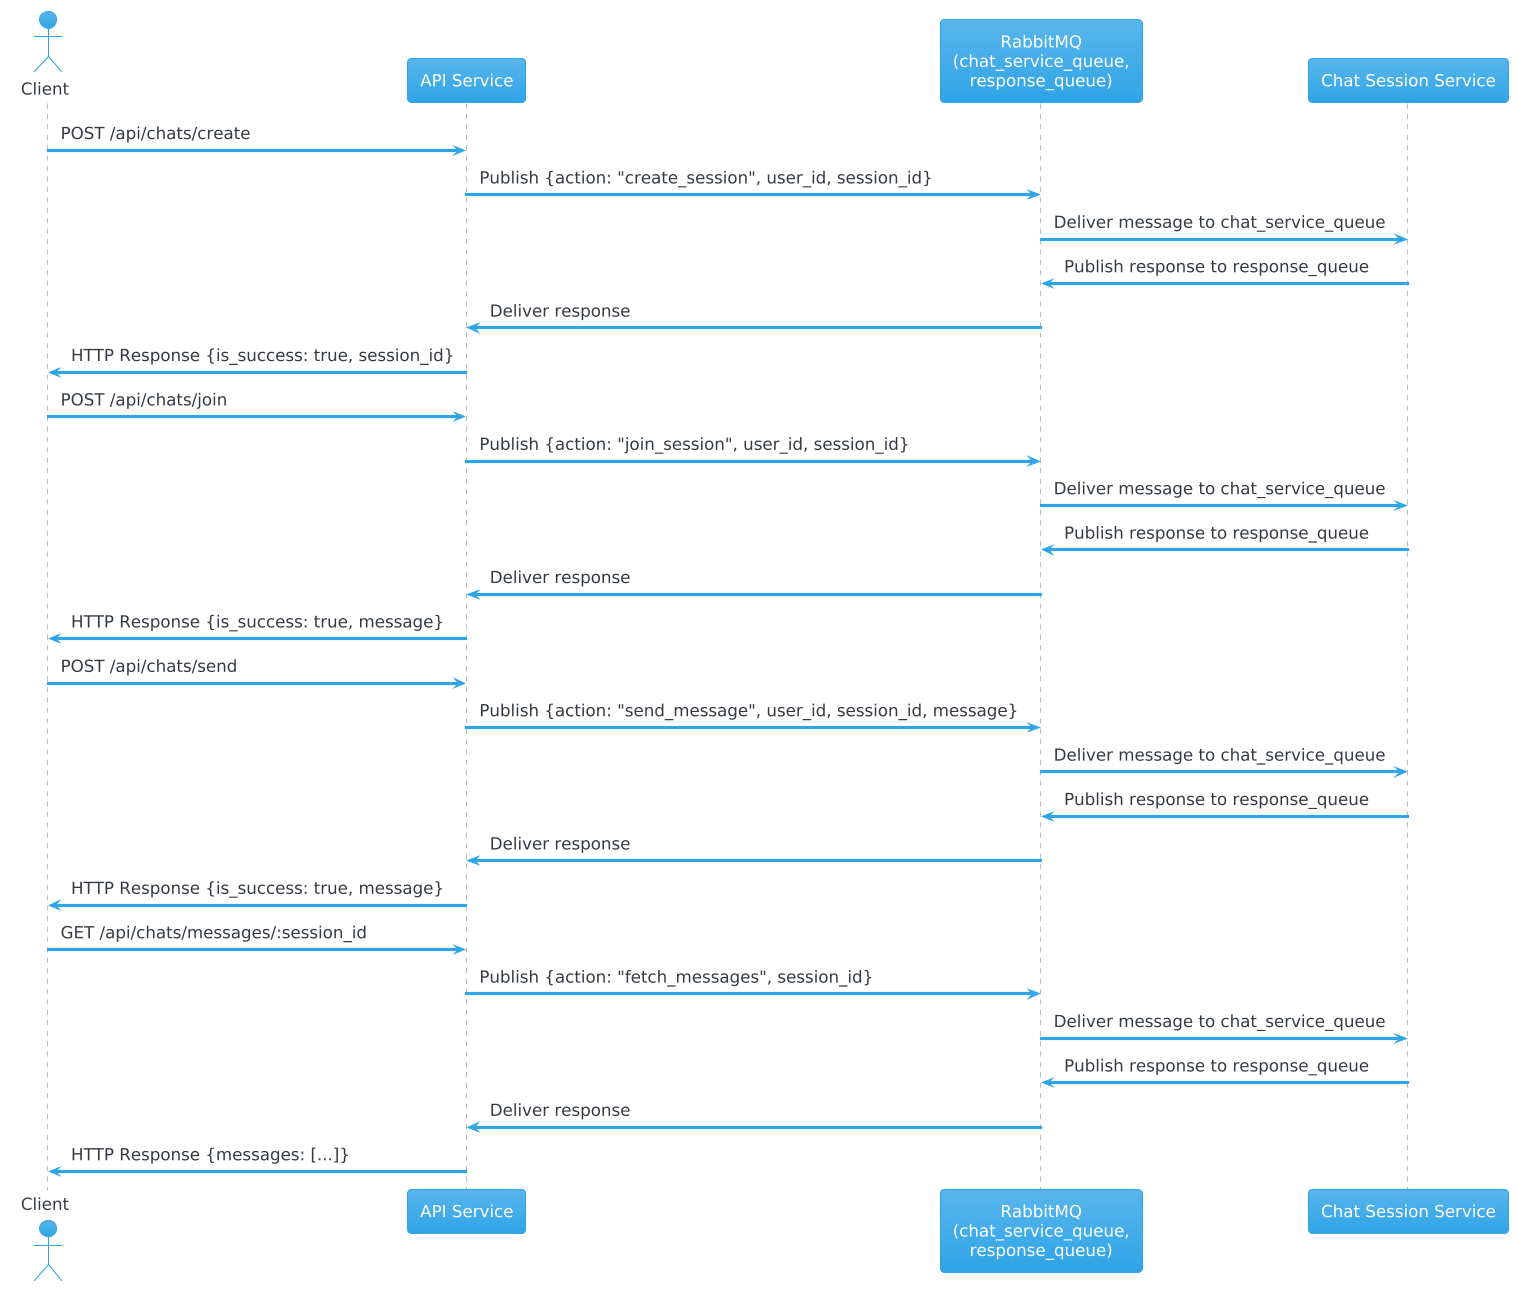

The diagram above was rendered by PlantUML. Its source (embedded in the PNG):
@startuml
!theme cerulean
' Increase font size for all elements
skinparam defaultFontSize 16
skinparam participantFontSize 16
skinparam actorFontSize 16
skinparam sequenceMessageFontSize 16
skinparam noteFontSize 16

actor Client
participant "API Service" as API
participant "RabbitMQ\n(chat_service_queue,\nresponse_queue)" as RabbitMQ
participant "Chat Session Service" as ChatService

' Create Session
Client -> API: POST /api/chats/create
API -> RabbitMQ: Publish {action: "create_session", user_id, session_id}
RabbitMQ -> ChatService: Deliver message to chat_service_queue
ChatService -> RabbitMQ: Publish response to response_queue
RabbitMQ -> API: Deliver response
API -> Client: HTTP Response {is_success: true, session_id}

' Join Session
Client -> API: POST /api/chats/join
API -> RabbitMQ: Publish {action: "join_session", user_id, session_id}
RabbitMQ -> ChatService: Deliver message to chat_service_queue
ChatService -> RabbitMQ: Publish response to response_queue
RabbitMQ -> API: Deliver response
API -> Client: HTTP Response {is_success: true, message}

' Send Message
Client -> API: POST /api/chats/send
API -> RabbitMQ: Publish {action: "send_message", user_id, session_id, message}
RabbitMQ -> ChatService: Deliver message to chat_service_queue
ChatService -> RabbitMQ: Publish response to response_queue
RabbitMQ -> API: Deliver response
API -> Client: HTTP Response {is_success: true, message}

' Fetch Messages
Client -> API: GET /api/chats/messages/:session_id
API -> RabbitMQ: Publish {action: "fetch_messages", session_id}
RabbitMQ -> ChatService: Deliver message to chat_service_queue
ChatService -> RabbitMQ: Publish response to response_queue
RabbitMQ -> API: Deliver response
API -> Client: HTTP Response {messages: [...]}
@enduml